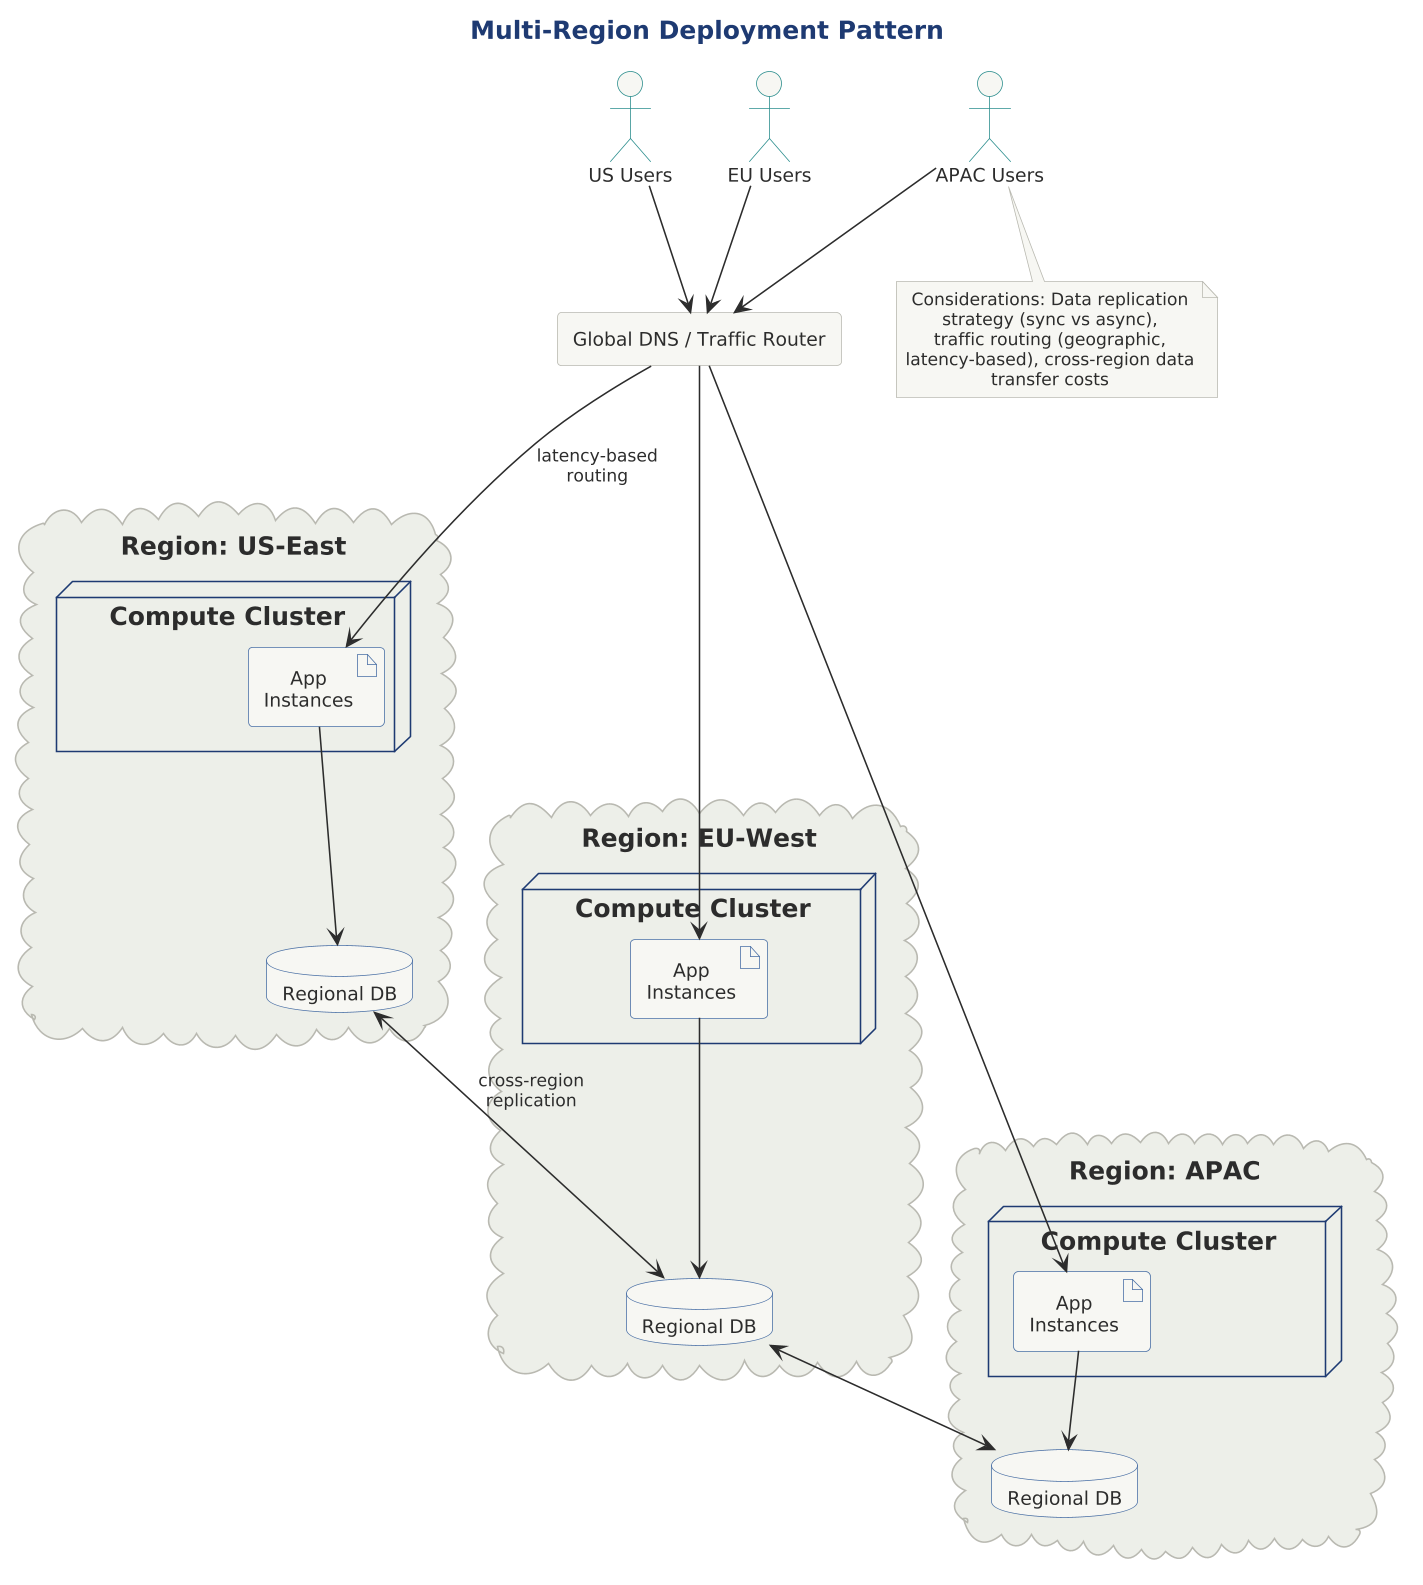

The diagram above was rendered by PlantUML. Its source (embedded in the PNG):
@startuml

scale 1.5625




!include ../../../../../../tooling/styles/plantuml/structural/deployment-diagram-style.iuml

title Multi-Region Deployment Pattern

rectangle "Global DNS / Traffic Router" as dns

cloud "Region: US-East" as usEast {
    node "Compute Cluster" as usCompute {
        artifact "App\nInstances" as usApp
    }
    database "Regional DB" as usDB
    usApp --> usDB
}

cloud "Region: EU-West" as euWest {
    node "Compute Cluster" as euCompute {
        artifact "App\nInstances" as euApp
    }
    database "Regional DB" as euDB
    euApp --> euDB
}

cloud "Region: APAC" as apac {
    node "Compute Cluster" as apacCompute {
        artifact "App\nInstances" as apacApp
    }
    database "Regional DB" as apacDB
    apacApp --> apacDB
}

actor "US Users" as usUsers
actor "EU Users" as euUsers
actor "APAC Users" as apacUsers

usUsers --> dns
euUsers --> dns
apacUsers --> dns

dns --> usApp : latency-based\nrouting
dns --> euApp
dns --> apacApp

usDB <--> euDB : cross-region\nreplication
euDB <--> apacDB

note bottom
  Considerations: Data replication strategy (sync vs async),
  traffic routing (geographic, latency-based), cross-region data transfer costs
end note

@enduml